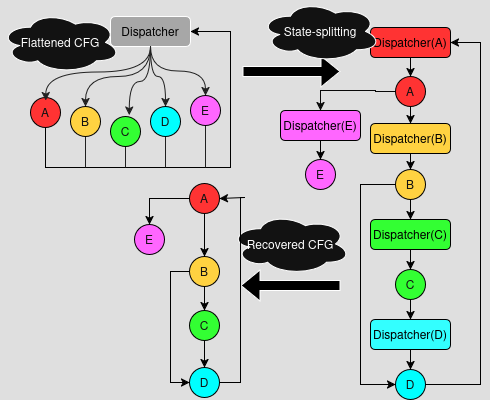

The diagram above was exported from draw.io. Its source (the exported page's mxGraphModel, read from the mxfile embedded in the PNG):
<mxGraphModel dx="983" dy="635" grid="1" gridSize="10" guides="1" tooltips="1" connect="1" arrows="1" fold="1" page="1" pageScale="1" pageWidth="827" pageHeight="1169" background="light-dark(#FFFFFF,#DFDFDF)" math="0" shadow="0">
  <root>
    <mxCell id="0" />
    <mxCell id="1" parent="0" />
    <mxCell id="78zZUmMF5HyXVNl63ICd-20" style="edgeStyle=orthogonalEdgeStyle;rounded=0;orthogonalLoop=1;jettySize=auto;html=1;entryX=0.5;entryY=0;entryDx=0;entryDy=0;curved=1;strokeColor=light-dark(#000000,#202020);" parent="1" source="78zZUmMF5HyXVNl63ICd-1" target="78zZUmMF5HyXVNl63ICd-7" edge="1">
      <mxGeometry relative="1" as="geometry" />
    </mxCell>
    <mxCell id="78zZUmMF5HyXVNl63ICd-21" style="edgeStyle=orthogonalEdgeStyle;rounded=0;orthogonalLoop=1;jettySize=auto;html=1;entryX=0.5;entryY=0;entryDx=0;entryDy=0;curved=1;strokeColor=light-dark(#000000,#202020);" parent="1" source="78zZUmMF5HyXVNl63ICd-1" target="78zZUmMF5HyXVNl63ICd-8" edge="1">
      <mxGeometry relative="1" as="geometry" />
    </mxCell>
    <mxCell id="78zZUmMF5HyXVNl63ICd-23" style="edgeStyle=orthogonalEdgeStyle;rounded=0;orthogonalLoop=1;jettySize=auto;html=1;entryX=0.5;entryY=0;entryDx=0;entryDy=0;curved=1;exitX=0.5;exitY=1;exitDx=0;exitDy=0;strokeColor=light-dark(#000000,#202020);" parent="1" source="78zZUmMF5HyXVNl63ICd-1" target="78zZUmMF5HyXVNl63ICd-5" edge="1">
      <mxGeometry relative="1" as="geometry" />
    </mxCell>
    <mxCell id="78zZUmMF5HyXVNl63ICd-1" value="&lt;span style=&quot;color: light-dark(rgb(0, 0, 0), rgb(0, 0, 0));&quot;&gt;Dispatcher&lt;/span&gt;" style="rounded=1;whiteSpace=wrap;html=1;fillColor=light-dark(#FFFFFF,#A7A7A7);" parent="1" vertex="1">
      <mxGeometry x="120" y="29" width="80" height="30" as="geometry" />
    </mxCell>
    <mxCell id="78zZUmMF5HyXVNl63ICd-33" style="edgeStyle=orthogonalEdgeStyle;rounded=0;orthogonalLoop=1;jettySize=auto;html=1;entryX=1;entryY=0.5;entryDx=0;entryDy=0;strokeColor=light-dark(#000000,#000000);" parent="1" source="78zZUmMF5HyXVNl63ICd-2" target="78zZUmMF5HyXVNl63ICd-1" edge="1">
      <mxGeometry relative="1" as="geometry">
        <Array as="points">
          <mxPoint x="55" y="180" />
          <mxPoint x="240" y="180" />
          <mxPoint x="240" y="44" />
        </Array>
      </mxGeometry>
    </mxCell>
    <mxCell id="78zZUmMF5HyXVNl63ICd-2" value="A" style="ellipse;whiteSpace=wrap;html=1;aspect=fixed;bgcolor=red;fillColor=light-dark(#60A917,#FF3333);fontColor=#ffffff;strokeColor=light-dark(#2D7600,#000000);fillStyle=solid;" parent="1" vertex="1">
      <mxGeometry x="40" y="110" width="30" height="30" as="geometry" />
    </mxCell>
    <mxCell id="78zZUmMF5HyXVNl63ICd-27" style="rounded=0;orthogonalLoop=1;jettySize=auto;html=1;endArrow=none;startFill=0;strokeColor=light-dark(#000000,#202020);" parent="1" source="78zZUmMF5HyXVNl63ICd-5" edge="1">
      <mxGeometry relative="1" as="geometry">
        <mxPoint x="95" y="180" as="targetPoint" />
      </mxGeometry>
    </mxCell>
    <mxCell id="78zZUmMF5HyXVNl63ICd-5" value="B" style="ellipse;whiteSpace=wrap;html=1;aspect=fixed;bgcolor=red;fillColor=light-dark(#60A917,#FFD241);fontColor=#ffffff;strokeColor=light-dark(#2D7600,#000000);fillStyle=solid;" parent="1" vertex="1">
      <mxGeometry x="80" y="119" width="30" height="30" as="geometry" />
    </mxCell>
    <mxCell id="78zZUmMF5HyXVNl63ICd-28" style="edgeStyle=orthogonalEdgeStyle;rounded=0;orthogonalLoop=1;jettySize=auto;html=1;endArrow=none;startFill=0;strokeColor=light-dark(#000000,#202020);" parent="1" source="78zZUmMF5HyXVNl63ICd-6" edge="1">
      <mxGeometry relative="1" as="geometry">
        <mxPoint x="135" y="180" as="targetPoint" />
      </mxGeometry>
    </mxCell>
    <mxCell id="78zZUmMF5HyXVNl63ICd-6" value="C" style="ellipse;whiteSpace=wrap;html=1;aspect=fixed;bgcolor=red;fillColor=light-dark(#60A917,#33FF33);fontColor=#ffffff;strokeColor=light-dark(#2D7600,#000000);fillStyle=solid;" parent="1" vertex="1">
      <mxGeometry x="120" y="129" width="30" height="30" as="geometry" />
    </mxCell>
    <mxCell id="78zZUmMF5HyXVNl63ICd-29" style="edgeStyle=orthogonalEdgeStyle;rounded=0;orthogonalLoop=1;jettySize=auto;html=1;endArrow=none;startFill=0;strokeColor=light-dark(#000000,#202020);" parent="1" source="78zZUmMF5HyXVNl63ICd-7" edge="1">
      <mxGeometry relative="1" as="geometry">
        <mxPoint x="175" y="180" as="targetPoint" />
      </mxGeometry>
    </mxCell>
    <mxCell id="78zZUmMF5HyXVNl63ICd-7" value="D" style="ellipse;whiteSpace=wrap;html=1;aspect=fixed;bgcolor=red;fillColor=light-dark(#60A917,#00FFFF);fontColor=#ffffff;strokeColor=light-dark(#2D7600,#000000);fillStyle=solid;" parent="1" vertex="1">
      <mxGeometry x="160" y="119" width="30" height="30" as="geometry" />
    </mxCell>
    <mxCell id="78zZUmMF5HyXVNl63ICd-30" style="edgeStyle=orthogonalEdgeStyle;rounded=0;orthogonalLoop=1;jettySize=auto;html=1;endArrow=none;startFill=0;strokeColor=light-dark(#000000,#202020);" parent="1" source="78zZUmMF5HyXVNl63ICd-8" edge="1">
      <mxGeometry relative="1" as="geometry">
        <mxPoint x="215" y="180" as="targetPoint" />
      </mxGeometry>
    </mxCell>
    <mxCell id="78zZUmMF5HyXVNl63ICd-8" value="E" style="ellipse;whiteSpace=wrap;html=1;aspect=fixed;bgcolor=red;fillColor=light-dark(#60A917,#FF66FF);fontColor=#ffffff;strokeColor=light-dark(#2D7600,#000000);fillStyle=solid;" parent="1" vertex="1">
      <mxGeometry x="200" y="108" width="30" height="30" as="geometry" />
    </mxCell>
    <mxCell id="78zZUmMF5HyXVNl63ICd-19" style="edgeStyle=orthogonalEdgeStyle;rounded=0;orthogonalLoop=1;jettySize=auto;html=1;entryX=0.627;entryY=-0.047;entryDx=0;entryDy=0;entryPerimeter=0;curved=1;strokeColor=light-dark(#000000,#202020);" parent="1" source="78zZUmMF5HyXVNl63ICd-1" target="78zZUmMF5HyXVNl63ICd-6" edge="1">
      <mxGeometry relative="1" as="geometry" />
    </mxCell>
    <mxCell id="78zZUmMF5HyXVNl63ICd-24" style="edgeStyle=orthogonalEdgeStyle;rounded=0;orthogonalLoop=1;jettySize=auto;html=1;entryX=0.507;entryY=0.1;entryDx=0;entryDy=0;entryPerimeter=0;curved=1;exitX=0.5;exitY=1;exitDx=0;exitDy=0;strokeColor=light-dark(#000000,#202020);" parent="1" source="78zZUmMF5HyXVNl63ICd-1" target="78zZUmMF5HyXVNl63ICd-2" edge="1">
      <mxGeometry relative="1" as="geometry" />
    </mxCell>
    <mxCell id="78zZUmMF5HyXVNl63ICd-36" style="edgeStyle=orthogonalEdgeStyle;rounded=0;orthogonalLoop=1;jettySize=auto;html=1;entryX=0.5;entryY=0;entryDx=0;entryDy=0;strokeColor=light-dark(#000000,#000000);" parent="1" source="78zZUmMF5HyXVNl63ICd-34" target="78zZUmMF5HyXVNl63ICd-35" edge="1">
      <mxGeometry relative="1" as="geometry" />
    </mxCell>
    <mxCell id="78zZUmMF5HyXVNl63ICd-34" value="&lt;span style=&quot;color: light-dark(rgb(0, 0, 0), rgb(0, 0, 0));&quot;&gt;Dispatcher(A)&lt;/span&gt;" style="rounded=1;whiteSpace=wrap;html=1;fillColor=light-dark(#FFFFFF,#FF3333);strokeColor=light-dark(#000000,#000000);" parent="1" vertex="1">
      <mxGeometry x="380" y="40" width="80" height="30" as="geometry" />
    </mxCell>
    <mxCell id="78zZUmMF5HyXVNl63ICd-45" style="edgeStyle=orthogonalEdgeStyle;rounded=0;orthogonalLoop=1;jettySize=auto;html=1;entryX=0.5;entryY=0;entryDx=0;entryDy=0;strokeColor=light-dark(#000000,#090909);" parent="1" source="78zZUmMF5HyXVNl63ICd-35" target="78zZUmMF5HyXVNl63ICd-38" edge="1">
      <mxGeometry relative="1" as="geometry" />
    </mxCell>
    <mxCell id="78zZUmMF5HyXVNl63ICd-61" style="edgeStyle=orthogonalEdgeStyle;rounded=0;orthogonalLoop=1;jettySize=auto;html=1;entryX=0.5;entryY=0;entryDx=0;entryDy=0;strokeColor=light-dark(#000000,#000000);" parent="1" source="78zZUmMF5HyXVNl63ICd-35" target="78zZUmMF5HyXVNl63ICd-40" edge="1">
      <mxGeometry relative="1" as="geometry" />
    </mxCell>
    <mxCell id="78zZUmMF5HyXVNl63ICd-35" value="A" style="ellipse;whiteSpace=wrap;html=1;aspect=fixed;bgcolor=red;fillColor=light-dark(#60A917,#FF3333);fontColor=#ffffff;strokeColor=light-dark(#2D7600,#000000);fillStyle=solid;" parent="1" vertex="1">
      <mxGeometry x="405" y="89" width="30" height="30" as="geometry" />
    </mxCell>
    <mxCell id="78zZUmMF5HyXVNl63ICd-52" style="edgeStyle=orthogonalEdgeStyle;rounded=0;orthogonalLoop=1;jettySize=auto;html=1;entryX=0.5;entryY=0;entryDx=0;entryDy=0;strokeColor=light-dark(#000000,#000000);" parent="1" source="78zZUmMF5HyXVNl63ICd-38" target="78zZUmMF5HyXVNl63ICd-50" edge="1">
      <mxGeometry relative="1" as="geometry" />
    </mxCell>
    <mxCell id="78zZUmMF5HyXVNl63ICd-38" value="&lt;span style=&quot;color: light-dark(rgb(0, 0, 0), rgb(0, 0, 0));&quot;&gt;Dispatcher(E)&lt;/span&gt;" style="rounded=1;whiteSpace=wrap;html=1;fillColor=light-dark(#FFFFFF,#FF66FF);strokeColor=light-dark(#000000,#000000);" parent="1" vertex="1">
      <mxGeometry x="290" y="123" width="80" height="30" as="geometry" />
    </mxCell>
    <mxCell id="78zZUmMF5HyXVNl63ICd-56" style="edgeStyle=orthogonalEdgeStyle;rounded=0;orthogonalLoop=1;jettySize=auto;html=1;entryX=0.5;entryY=0;entryDx=0;entryDy=0;strokeColor=light-dark(#000000,#000000);" parent="1" source="78zZUmMF5HyXVNl63ICd-39" target="78zZUmMF5HyXVNl63ICd-48" edge="1">
      <mxGeometry relative="1" as="geometry" />
    </mxCell>
    <mxCell id="78zZUmMF5HyXVNl63ICd-39" value="&lt;span style=&quot;color: light-dark(rgb(0, 0, 0), rgb(0, 0, 0));&quot;&gt;Dispatcher(C)&lt;/span&gt;" style="rounded=1;whiteSpace=wrap;html=1;fillColor=light-dark(#FFFFFF,#33FF33);strokeColor=light-dark(#000000,#000000);" parent="1" vertex="1">
      <mxGeometry x="380" y="232" width="80" height="30" as="geometry" />
    </mxCell>
    <mxCell id="78zZUmMF5HyXVNl63ICd-47" style="edgeStyle=orthogonalEdgeStyle;rounded=0;orthogonalLoop=1;jettySize=auto;html=1;entryX=0.5;entryY=0;entryDx=0;entryDy=0;strokeColor=light-dark(#000000,#000000);" parent="1" source="78zZUmMF5HyXVNl63ICd-40" target="78zZUmMF5HyXVNl63ICd-46" edge="1">
      <mxGeometry relative="1" as="geometry" />
    </mxCell>
    <mxCell id="78zZUmMF5HyXVNl63ICd-40" value="&lt;span style=&quot;color: light-dark(rgb(0, 0, 0), rgb(0, 0, 0));&quot;&gt;Dispatcher(B)&lt;/span&gt;" style="rounded=1;whiteSpace=wrap;html=1;fillColor=light-dark(#FFFFFF,#FFD241);strokeColor=light-dark(#000000,#000000);" parent="1" vertex="1">
      <mxGeometry x="380" y="136" width="80" height="30" as="geometry" />
    </mxCell>
    <mxCell id="78zZUmMF5HyXVNl63ICd-58" style="edgeStyle=orthogonalEdgeStyle;rounded=0;orthogonalLoop=1;jettySize=auto;html=1;entryX=0.5;entryY=0;entryDx=0;entryDy=0;strokeColor=light-dark(#000000,#000000);" parent="1" source="78zZUmMF5HyXVNl63ICd-41" target="78zZUmMF5HyXVNl63ICd-49" edge="1">
      <mxGeometry relative="1" as="geometry" />
    </mxCell>
    <mxCell id="78zZUmMF5HyXVNl63ICd-41" value="&lt;span style=&quot;color: light-dark(rgb(0, 0, 0), rgb(0, 0, 0));&quot;&gt;Dispatcher(D)&lt;/span&gt;" style="rounded=1;whiteSpace=wrap;html=1;fillColor=light-dark(#FFFFFF,#33FFFF);strokeColor=light-dark(#000000,#000000);" parent="1" vertex="1">
      <mxGeometry x="380" y="332" width="80" height="30" as="geometry" />
    </mxCell>
    <mxCell id="78zZUmMF5HyXVNl63ICd-55" style="edgeStyle=orthogonalEdgeStyle;rounded=0;orthogonalLoop=1;jettySize=auto;html=1;entryX=0.5;entryY=0;entryDx=0;entryDy=0;strokeColor=light-dark(#000000,#000000);" parent="1" source="78zZUmMF5HyXVNl63ICd-46" target="78zZUmMF5HyXVNl63ICd-39" edge="1">
      <mxGeometry relative="1" as="geometry" />
    </mxCell>
    <mxCell id="78zZUmMF5HyXVNl63ICd-62" style="edgeStyle=orthogonalEdgeStyle;rounded=0;orthogonalLoop=1;jettySize=auto;html=1;entryX=0;entryY=0.5;entryDx=0;entryDy=0;exitX=0;exitY=0.5;exitDx=0;exitDy=0;strokeColor=light-dark(#000000,#000000);" parent="1" source="78zZUmMF5HyXVNl63ICd-46" target="78zZUmMF5HyXVNl63ICd-49" edge="1">
      <mxGeometry relative="1" as="geometry">
        <Array as="points">
          <mxPoint x="370" y="197" />
          <mxPoint x="370" y="397" />
        </Array>
      </mxGeometry>
    </mxCell>
    <mxCell id="78zZUmMF5HyXVNl63ICd-46" value="B" style="ellipse;whiteSpace=wrap;html=1;aspect=fixed;bgcolor=red;fillColor=light-dark(#60A917,#FFD241);fontColor=#ffffff;strokeColor=light-dark(#2D7600,#000000);fillStyle=solid;" parent="1" vertex="1">
      <mxGeometry x="405" y="182" width="30" height="30" as="geometry" />
    </mxCell>
    <mxCell id="78zZUmMF5HyXVNl63ICd-57" style="edgeStyle=orthogonalEdgeStyle;rounded=0;orthogonalLoop=1;jettySize=auto;html=1;entryX=0.5;entryY=0;entryDx=0;entryDy=0;strokeColor=light-dark(#000000,#000000);" parent="1" source="78zZUmMF5HyXVNl63ICd-48" target="78zZUmMF5HyXVNl63ICd-41" edge="1">
      <mxGeometry relative="1" as="geometry" />
    </mxCell>
    <mxCell id="78zZUmMF5HyXVNl63ICd-48" value="C" style="ellipse;whiteSpace=wrap;html=1;aspect=fixed;bgcolor=red;fillColor=light-dark(#60A917,#33FF33);fontColor=#ffffff;strokeColor=light-dark(#2D7600,#000000);fillStyle=solid;" parent="1" vertex="1">
      <mxGeometry x="405" y="282" width="30" height="30" as="geometry" />
    </mxCell>
    <mxCell id="78zZUmMF5HyXVNl63ICd-54" style="edgeStyle=orthogonalEdgeStyle;rounded=0;orthogonalLoop=1;jettySize=auto;html=1;entryX=1;entryY=0.5;entryDx=0;entryDy=0;exitX=1;exitY=0.5;exitDx=0;exitDy=0;strokeColor=light-dark(#000000,#000000);" parent="1" source="78zZUmMF5HyXVNl63ICd-49" target="78zZUmMF5HyXVNl63ICd-34" edge="1">
      <mxGeometry relative="1" as="geometry">
        <Array as="points">
          <mxPoint x="490" y="397" />
          <mxPoint x="490" y="55" />
        </Array>
      </mxGeometry>
    </mxCell>
    <mxCell id="78zZUmMF5HyXVNl63ICd-49" value="D" style="ellipse;whiteSpace=wrap;html=1;aspect=fixed;bgcolor=red;fillColor=light-dark(#60A917,#00FFFF);fontColor=#ffffff;strokeColor=light-dark(#2D7600,#000000);fillStyle=solid;" parent="1" vertex="1">
      <mxGeometry x="405" y="382" width="30" height="30" as="geometry" />
    </mxCell>
    <mxCell id="78zZUmMF5HyXVNl63ICd-50" value="E" style="ellipse;whiteSpace=wrap;html=1;aspect=fixed;bgcolor=red;fillColor=light-dark(#60A917,#FF66FF);fontColor=#ffffff;strokeColor=light-dark(#2D7600,#000000);fillStyle=solid;" parent="1" vertex="1">
      <mxGeometry x="315" y="172" width="30" height="30" as="geometry" />
    </mxCell>
    <mxCell id="78zZUmMF5HyXVNl63ICd-63" value="" style="shape=flexArrow;endArrow=classic;html=1;rounded=0;fillColor=light-dark(#FFFFFF,#000000);" parent="1" edge="1">
      <mxGeometry width="50" height="50" relative="1" as="geometry">
        <mxPoint x="252" y="84" as="sourcePoint" />
        <mxPoint x="350" y="84" as="targetPoint" />
      </mxGeometry>
    </mxCell>
    <mxCell id="78zZUmMF5HyXVNl63ICd-64" value="" style="shape=flexArrow;endArrow=classic;html=1;rounded=0;fillColor=light-dark(#FFFFFF,#000000);" parent="1" edge="1">
      <mxGeometry width="50" height="50" relative="1" as="geometry">
        <mxPoint x="350" y="298" as="sourcePoint" />
        <mxPoint x="250" y="298" as="targetPoint" />
      </mxGeometry>
    </mxCell>
    <mxCell id="78zZUmMF5HyXVNl63ICd-68" style="edgeStyle=orthogonalEdgeStyle;rounded=0;orthogonalLoop=1;jettySize=auto;html=1;entryX=0.5;entryY=0;entryDx=0;entryDy=0;strokeColor=light-dark(#000000,#000000);" parent="1" source="78zZUmMF5HyXVNl63ICd-69" target="78zZUmMF5HyXVNl63ICd-80" edge="1">
      <mxGeometry relative="1" as="geometry">
        <mxPoint x="214" y="209" as="targetPoint" />
      </mxGeometry>
    </mxCell>
    <mxCell id="78zZUmMF5HyXVNl63ICd-69" value="A" style="ellipse;whiteSpace=wrap;html=1;aspect=fixed;bgcolor=red;fillColor=light-dark(#60A917,#FF3333);fontColor=#ffffff;strokeColor=light-dark(#2D7600,#000000);fillStyle=solid;" parent="1" vertex="1">
      <mxGeometry x="199" y="196" width="30" height="30" as="geometry" />
    </mxCell>
    <mxCell id="78zZUmMF5HyXVNl63ICd-70" style="edgeStyle=orthogonalEdgeStyle;rounded=0;orthogonalLoop=1;jettySize=auto;html=1;entryX=0.5;entryY=0;entryDx=0;entryDy=0;strokeColor=light-dark(#000000,#000000);exitX=0;exitY=0.5;exitDx=0;exitDy=0;" parent="1" source="78zZUmMF5HyXVNl63ICd-69" target="78zZUmMF5HyXVNl63ICd-84" edge="1">
      <mxGeometry relative="1" as="geometry">
        <mxPoint x="124" y="222" as="sourcePoint" />
      </mxGeometry>
    </mxCell>
    <mxCell id="78zZUmMF5HyXVNl63ICd-88" style="edgeStyle=orthogonalEdgeStyle;rounded=0;orthogonalLoop=1;jettySize=auto;html=1;entryX=0.5;entryY=0;entryDx=0;entryDy=0;strokeColor=light-dark(#000000,#000000);" parent="1" source="78zZUmMF5HyXVNl63ICd-80" target="78zZUmMF5HyXVNl63ICd-82" edge="1">
      <mxGeometry relative="1" as="geometry" />
    </mxCell>
    <mxCell id="78zZUmMF5HyXVNl63ICd-80" value="B" style="ellipse;whiteSpace=wrap;html=1;aspect=fixed;bgcolor=red;fillColor=light-dark(#60A917,#FFD241);fontColor=#ffffff;strokeColor=light-dark(#2D7600,#000000);fillStyle=solid;" parent="1" vertex="1">
      <mxGeometry x="199" y="269" width="30" height="30" as="geometry" />
    </mxCell>
    <mxCell id="78zZUmMF5HyXVNl63ICd-89" style="edgeStyle=orthogonalEdgeStyle;rounded=0;orthogonalLoop=1;jettySize=auto;html=1;entryX=0.5;entryY=0;entryDx=0;entryDy=0;strokeColor=light-dark(#000000,#000000);" parent="1" source="78zZUmMF5HyXVNl63ICd-82" target="78zZUmMF5HyXVNl63ICd-85" edge="1">
      <mxGeometry relative="1" as="geometry" />
    </mxCell>
    <mxCell id="78zZUmMF5HyXVNl63ICd-82" value="C" style="ellipse;whiteSpace=wrap;html=1;aspect=fixed;bgcolor=red;fillColor=light-dark(#60A917,#33FF33);fontColor=#ffffff;strokeColor=light-dark(#2D7600,#000000);fillStyle=solid;" parent="1" vertex="1">
      <mxGeometry x="199" y="323" width="30" height="30" as="geometry" />
    </mxCell>
    <mxCell id="78zZUmMF5HyXVNl63ICd-84" value="E" style="ellipse;whiteSpace=wrap;html=1;aspect=fixed;bgcolor=red;fillColor=light-dark(#60A917,#FF66FF);fontColor=#ffffff;strokeColor=light-dark(#2D7600,#000000);fillStyle=solid;" parent="1" vertex="1">
      <mxGeometry x="144" y="237" width="30" height="30" as="geometry" />
    </mxCell>
    <mxCell id="78zZUmMF5HyXVNl63ICd-91" style="edgeStyle=orthogonalEdgeStyle;rounded=0;orthogonalLoop=1;jettySize=auto;html=1;entryX=0;entryY=0.5;entryDx=0;entryDy=0;strokeColor=light-dark(#000000,#000000);startArrow=classic;startFill=1;endArrow=none;" parent="1" source="78zZUmMF5HyXVNl63ICd-85" target="78zZUmMF5HyXVNl63ICd-80" edge="1">
      <mxGeometry relative="1" as="geometry">
        <Array as="points">
          <mxPoint x="180" y="395" />
          <mxPoint x="180" y="284" />
        </Array>
      </mxGeometry>
    </mxCell>
    <mxCell id="78zZUmMF5HyXVNl63ICd-85" value="D" style="ellipse;whiteSpace=wrap;html=1;aspect=fixed;bgcolor=red;fillColor=light-dark(#60A917,#00FFFF);fontColor=#ffffff;strokeColor=light-dark(#2D7600,#000000);fillStyle=solid;" parent="1" vertex="1">
      <mxGeometry x="199" y="380" width="30" height="30" as="geometry" />
    </mxCell>
    <mxCell id="78zZUmMF5HyXVNl63ICd-92" value="Flattened CFG" style="ellipse;shape=cloud;whiteSpace=wrap;html=1;" parent="1" vertex="1">
      <mxGeometry x="10" y="24.5" width="120" height="61" as="geometry" />
    </mxCell>
    <mxCell id="78zZUmMF5HyXVNl63ICd-93" value="State-splitting" style="ellipse;shape=cloud;whiteSpace=wrap;html=1;" parent="1" vertex="1">
      <mxGeometry x="270" y="13.5" width="120" height="61" as="geometry" />
    </mxCell>
    <mxCell id="78zZUmMF5HyXVNl63ICd-94" value="Recovered CFG" style="ellipse;shape=cloud;whiteSpace=wrap;html=1;" parent="1" vertex="1">
      <mxGeometry x="240" y="226" width="120" height="61" as="geometry" />
    </mxCell>
    <mxCell id="3wf6nhlNAMTZRim10alp-2" style="edgeStyle=orthogonalEdgeStyle;rounded=0;orthogonalLoop=1;jettySize=auto;html=1;entryX=1;entryY=0.5;entryDx=0;entryDy=0;exitX=1;exitY=0.5;exitDx=0;exitDy=0;strokeColor=light-dark(#000000,#000000);" edge="1" parent="1" target="78zZUmMF5HyXVNl63ICd-69">
      <mxGeometry relative="1" as="geometry">
        <Array as="points">
          <mxPoint x="250" y="395" />
          <mxPoint x="250" y="210" />
          <mxPoint x="254" y="210" />
        </Array>
        <mxPoint x="229" y="395" as="sourcePoint" />
        <mxPoint x="254" y="53" as="targetPoint" />
      </mxGeometry>
    </mxCell>
  </root>
</mxGraphModel>